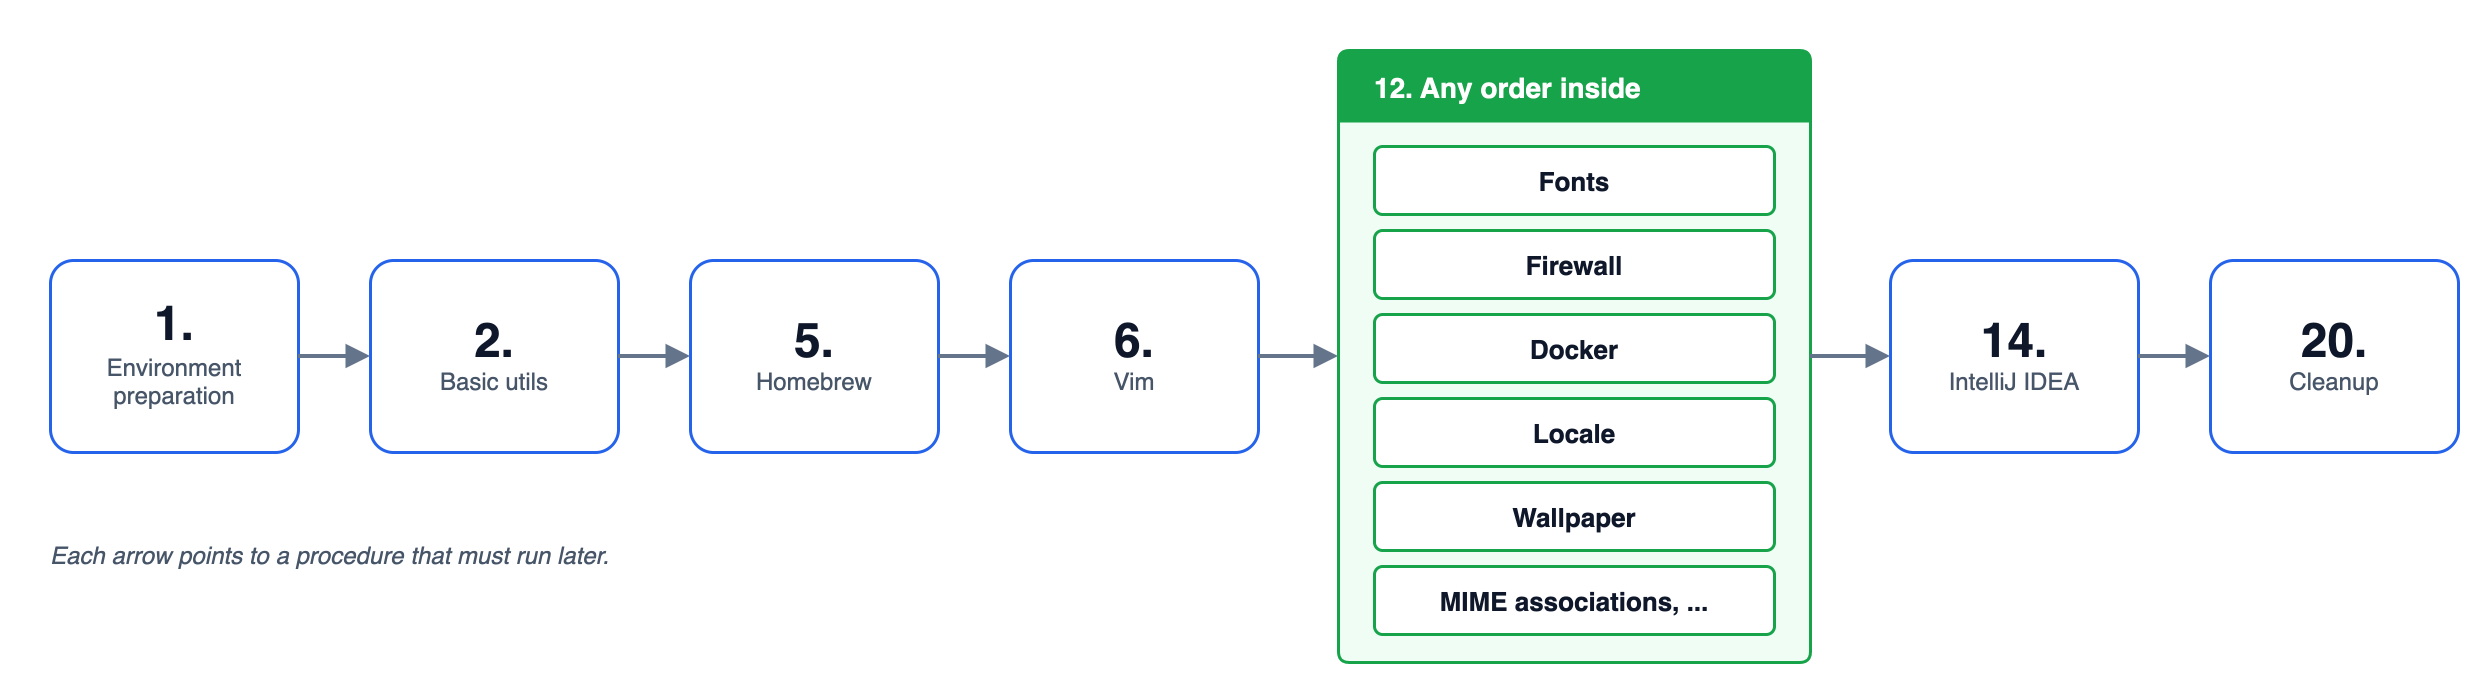

The diagram above was exported from draw.io. Its source (the exported page's mxGraphModel, read from the mxfile embedded in the PNG):
<mxGraphModel grid="1" gridSize="10" guides="1" page="0" background="#FFFFFF" adaptiveColors="none" math="0" shadow="0">
  <root>
    <mxCell id="0" />
    <mxCell id="1" parent="0" />
    <mxCell id="t1" value="" style="rounded=1;arcSize=12;fillColor=#FFFFFF;strokeColor=#2563EB;strokeWidth=1.5;fontFamily=Helvetica;html=0;" vertex="1" parent="1">
      <mxGeometry x="20" y="115" width="124" height="96" as="geometry" />
    </mxCell>
    <mxCell id="v1" value="1." style="text;strokeColor=none;fillColor=none;fontFamily=Helvetica;html=0;align=center;verticalAlign=middle;spacing=0;fontSize=24;fontColor=#0F172A;fontStyle=1;" vertex="1" parent="1">
      <mxGeometry x="28" y="134.0" width="108" height="20" as="geometry" />
    </mxCell>
    <mxCell id="v2" value="Environment&#10;preparation" style="text;strokeColor=none;fillColor=none;fontFamily=Helvetica;html=0;align=center;verticalAlign=middle;spacing=0;fontSize=12;fontColor=#475569;fontStyle=0;" vertex="1" parent="1">
      <mxGeometry x="28" y="158.0" width="108" height="34" as="geometry" />
    </mxCell>
    <mxCell id="t2" value="" style="rounded=1;arcSize=12;fillColor=#FFFFFF;strokeColor=#2563EB;strokeWidth=1.5;fontFamily=Helvetica;html=0;" vertex="1" parent="1">
      <mxGeometry x="180" y="115" width="124" height="96" as="geometry" />
    </mxCell>
    <mxCell id="v3" value="2." style="text;strokeColor=none;fillColor=none;fontFamily=Helvetica;html=0;align=center;verticalAlign=middle;spacing=0;fontSize=24;fontColor=#0F172A;fontStyle=1;" vertex="1" parent="1">
      <mxGeometry x="188" y="142.5" width="108" height="20" as="geometry" />
    </mxCell>
    <mxCell id="v4" value="Basic utils" style="text;strokeColor=none;fillColor=none;fontFamily=Helvetica;html=0;align=center;verticalAlign=middle;spacing=0;fontSize=12;fontColor=#475569;fontStyle=0;" vertex="1" parent="1">
      <mxGeometry x="188" y="166.5" width="108" height="17" as="geometry" />
    </mxCell>
    <mxCell id="t5" value="" style="rounded=1;arcSize=12;fillColor=#FFFFFF;strokeColor=#2563EB;strokeWidth=1.5;fontFamily=Helvetica;html=0;" vertex="1" parent="1">
      <mxGeometry x="340" y="115" width="124" height="96" as="geometry" />
    </mxCell>
    <mxCell id="v5" value="5." style="text;strokeColor=none;fillColor=none;fontFamily=Helvetica;html=0;align=center;verticalAlign=middle;spacing=0;fontSize=24;fontColor=#0F172A;fontStyle=1;" vertex="1" parent="1">
      <mxGeometry x="348" y="142.5" width="108" height="20" as="geometry" />
    </mxCell>
    <mxCell id="v6" value="Homebrew" style="text;strokeColor=none;fillColor=none;fontFamily=Helvetica;html=0;align=center;verticalAlign=middle;spacing=0;fontSize=12;fontColor=#475569;fontStyle=0;" vertex="1" parent="1">
      <mxGeometry x="348" y="166.5" width="108" height="17" as="geometry" />
    </mxCell>
    <mxCell id="t6" value="" style="rounded=1;arcSize=12;fillColor=#FFFFFF;strokeColor=#2563EB;strokeWidth=1.5;fontFamily=Helvetica;html=0;" vertex="1" parent="1">
      <mxGeometry x="500" y="115" width="124" height="96" as="geometry" />
    </mxCell>
    <mxCell id="v7" value="6." style="text;strokeColor=none;fillColor=none;fontFamily=Helvetica;html=0;align=center;verticalAlign=middle;spacing=0;fontSize=24;fontColor=#0F172A;fontStyle=1;" vertex="1" parent="1">
      <mxGeometry x="508" y="142.5" width="108" height="20" as="geometry" />
    </mxCell>
    <mxCell id="v8" value="Vim" style="text;strokeColor=none;fillColor=none;fontFamily=Helvetica;html=0;align=center;verticalAlign=middle;spacing=0;fontSize=12;fontColor=#475569;fontStyle=0;" vertex="1" parent="1">
      <mxGeometry x="508" y="166.5" width="108" height="17" as="geometry" />
    </mxCell>
    <mxCell id="lane12" value="12. Any order inside" style="swimlane;startSize=36;rounded=1;arcSize=5;fontFamily=Helvetica;html=0;fontSize=14;fontStyle=1;fontColor=#FFFFFF;fillColor=#16A34A;swimlaneFillColor=#F0FDF4;strokeColor=#16A34A;strokeWidth=1.5;align=left;spacingLeft=16;swimlaneLine=0;collapsible=0;" vertex="1" parent="1">
      <mxGeometry x="664" y="10" width="236" height="306" as="geometry" />
    </mxCell>
    <mxCell id="g0" value="" style="rounded=1;arcSize=12;fillColor=#FFFFFF;strokeColor=#16A34A;strokeWidth=1.5;fontFamily=Helvetica;html=0;" vertex="1" parent="1">
      <mxGeometry x="682" y="58" width="200" height="34" as="geometry" />
    </mxCell>
    <mxCell id="v9" value="Fonts" style="text;strokeColor=none;fillColor=none;fontFamily=Helvetica;html=0;align=center;verticalAlign=middle;spacing=0;fontSize=13;fontColor=#0F172A;fontStyle=1;" vertex="1" parent="1">
      <mxGeometry x="690" y="65.0" width="184" height="20" as="geometry" />
    </mxCell>
    <mxCell id="g1" value="" style="rounded=1;arcSize=12;fillColor=#FFFFFF;strokeColor=#16A34A;strokeWidth=1.5;fontFamily=Helvetica;html=0;" vertex="1" parent="1">
      <mxGeometry x="682" y="100" width="200" height="34" as="geometry" />
    </mxCell>
    <mxCell id="v10" value="Firewall" style="text;strokeColor=none;fillColor=none;fontFamily=Helvetica;html=0;align=center;verticalAlign=middle;spacing=0;fontSize=13;fontColor=#0F172A;fontStyle=1;" vertex="1" parent="1">
      <mxGeometry x="690" y="107.0" width="184" height="20" as="geometry" />
    </mxCell>
    <mxCell id="g2" value="" style="rounded=1;arcSize=12;fillColor=#FFFFFF;strokeColor=#16A34A;strokeWidth=1.5;fontFamily=Helvetica;html=0;" vertex="1" parent="1">
      <mxGeometry x="682" y="142" width="200" height="34" as="geometry" />
    </mxCell>
    <mxCell id="v11" value="Docker" style="text;strokeColor=none;fillColor=none;fontFamily=Helvetica;html=0;align=center;verticalAlign=middle;spacing=0;fontSize=13;fontColor=#0F172A;fontStyle=1;" vertex="1" parent="1">
      <mxGeometry x="690" y="149.0" width="184" height="20" as="geometry" />
    </mxCell>
    <mxCell id="g3" value="" style="rounded=1;arcSize=12;fillColor=#FFFFFF;strokeColor=#16A34A;strokeWidth=1.5;fontFamily=Helvetica;html=0;" vertex="1" parent="1">
      <mxGeometry x="682" y="184" width="200" height="34" as="geometry" />
    </mxCell>
    <mxCell id="v12" value="Locale" style="text;strokeColor=none;fillColor=none;fontFamily=Helvetica;html=0;align=center;verticalAlign=middle;spacing=0;fontSize=13;fontColor=#0F172A;fontStyle=1;" vertex="1" parent="1">
      <mxGeometry x="690" y="191.0" width="184" height="20" as="geometry" />
    </mxCell>
    <mxCell id="g4" value="" style="rounded=1;arcSize=12;fillColor=#FFFFFF;strokeColor=#16A34A;strokeWidth=1.5;fontFamily=Helvetica;html=0;" vertex="1" parent="1">
      <mxGeometry x="682" y="226" width="200" height="34" as="geometry" />
    </mxCell>
    <mxCell id="v13" value="Wallpaper" style="text;strokeColor=none;fillColor=none;fontFamily=Helvetica;html=0;align=center;verticalAlign=middle;spacing=0;fontSize=13;fontColor=#0F172A;fontStyle=1;" vertex="1" parent="1">
      <mxGeometry x="690" y="233.0" width="184" height="20" as="geometry" />
    </mxCell>
    <mxCell id="g5" value="" style="rounded=1;arcSize=12;fillColor=#FFFFFF;strokeColor=#16A34A;strokeWidth=1.5;fontFamily=Helvetica;html=0;" vertex="1" parent="1">
      <mxGeometry x="682" y="268" width="200" height="34" as="geometry" />
    </mxCell>
    <mxCell id="v14" value="MIME associations, ..." style="text;strokeColor=none;fillColor=none;fontFamily=Helvetica;html=0;align=center;verticalAlign=middle;spacing=0;fontSize=13;fontColor=#0F172A;fontStyle=1;" vertex="1" parent="1">
      <mxGeometry x="690" y="275.0" width="184" height="20" as="geometry" />
    </mxCell>
    <mxCell id="t14" value="" style="rounded=1;arcSize=12;fillColor=#FFFFFF;strokeColor=#2563EB;strokeWidth=1.5;fontFamily=Helvetica;html=0;" vertex="1" parent="1">
      <mxGeometry x="940" y="115" width="124" height="96" as="geometry" />
    </mxCell>
    <mxCell id="v15" value="14." style="text;strokeColor=none;fillColor=none;fontFamily=Helvetica;html=0;align=center;verticalAlign=middle;spacing=0;fontSize=24;fontColor=#0F172A;fontStyle=1;" vertex="1" parent="1">
      <mxGeometry x="948" y="142.5" width="108" height="20" as="geometry" />
    </mxCell>
    <mxCell id="v16" value="IntelliJ IDEA" style="text;strokeColor=none;fillColor=none;fontFamily=Helvetica;html=0;align=center;verticalAlign=middle;spacing=0;fontSize=12;fontColor=#475569;fontStyle=0;" vertex="1" parent="1">
      <mxGeometry x="948" y="166.5" width="108" height="17" as="geometry" />
    </mxCell>
    <mxCell id="t20" value="" style="rounded=1;arcSize=12;fillColor=#FFFFFF;strokeColor=#2563EB;strokeWidth=1.5;fontFamily=Helvetica;html=0;" vertex="1" parent="1">
      <mxGeometry x="1100" y="115" width="124" height="96" as="geometry" />
    </mxCell>
    <mxCell id="v17" value="20." style="text;strokeColor=none;fillColor=none;fontFamily=Helvetica;html=0;align=center;verticalAlign=middle;spacing=0;fontSize=24;fontColor=#0F172A;fontStyle=1;" vertex="1" parent="1">
      <mxGeometry x="1108" y="142.5" width="108" height="20" as="geometry" />
    </mxCell>
    <mxCell id="v18" value="Cleanup" style="text;strokeColor=none;fillColor=none;fontFamily=Helvetica;html=0;align=center;verticalAlign=middle;spacing=0;fontSize=12;fontColor=#475569;fontStyle=0;" vertex="1" parent="1">
      <mxGeometry x="1108" y="166.5" width="108" height="17" as="geometry" />
    </mxCell>
    <mxCell id="e19" value="" style="edgeStyle=orthogonalEdgeStyle;rounded=1;strokeColor=#64748B;strokeWidth=2;endArrow=block;endFill=1;endSize=7;fontSize=12;fontColor=#334155;labelBackgroundColor=none;fontFamily=Helvetica;html=0;" edge="1" parent="1" source="t1" target="t2">
      <mxGeometry relative="1" as="geometry" />
    </mxCell>
    <mxCell id="e20" value="" style="edgeStyle=orthogonalEdgeStyle;rounded=1;strokeColor=#64748B;strokeWidth=2;endArrow=block;endFill=1;endSize=7;fontSize=12;fontColor=#334155;labelBackgroundColor=none;fontFamily=Helvetica;html=0;" edge="1" parent="1" source="t2" target="t5">
      <mxGeometry relative="1" as="geometry" />
    </mxCell>
    <mxCell id="e21" value="" style="edgeStyle=orthogonalEdgeStyle;rounded=1;strokeColor=#64748B;strokeWidth=2;endArrow=block;endFill=1;endSize=7;fontSize=12;fontColor=#334155;labelBackgroundColor=none;fontFamily=Helvetica;html=0;" edge="1" parent="1" source="t5" target="t6">
      <mxGeometry relative="1" as="geometry" />
    </mxCell>
    <mxCell id="e22" value="" style="edgeStyle=orthogonalEdgeStyle;rounded=1;strokeColor=#64748B;strokeWidth=2;endArrow=block;endFill=1;endSize=7;fontSize=12;fontColor=#334155;labelBackgroundColor=none;fontFamily=Helvetica;html=0;" edge="1" parent="1" source="t6" target="lane12">
      <mxGeometry relative="1" as="geometry" />
    </mxCell>
    <mxCell id="e23" value="" style="edgeStyle=orthogonalEdgeStyle;rounded=1;strokeColor=#64748B;strokeWidth=2;endArrow=block;endFill=1;endSize=7;fontSize=12;fontColor=#334155;labelBackgroundColor=none;fontFamily=Helvetica;html=0;" edge="1" parent="1" source="lane12" target="t14">
      <mxGeometry relative="1" as="geometry" />
    </mxCell>
    <mxCell id="e24" value="" style="edgeStyle=orthogonalEdgeStyle;rounded=1;strokeColor=#64748B;strokeWidth=2;endArrow=block;endFill=1;endSize=7;fontSize=12;fontColor=#334155;labelBackgroundColor=none;fontFamily=Helvetica;html=0;" edge="1" parent="1" source="t14" target="t20">
      <mxGeometry relative="1" as="geometry" />
    </mxCell>
    <mxCell id="v25" value="Each arrow points to a procedure that must run later." style="text;strokeColor=none;fillColor=none;fontFamily=Helvetica;html=0;align=left;verticalAlign=middle;spacing=0;fontSize=12;fontColor=#475569;fontStyle=2;" vertex="1" parent="1">
      <mxGeometry x="20" y="250" width="600" height="24" as="geometry" />
    </mxCell>
  </root>
</mxGraphModel>